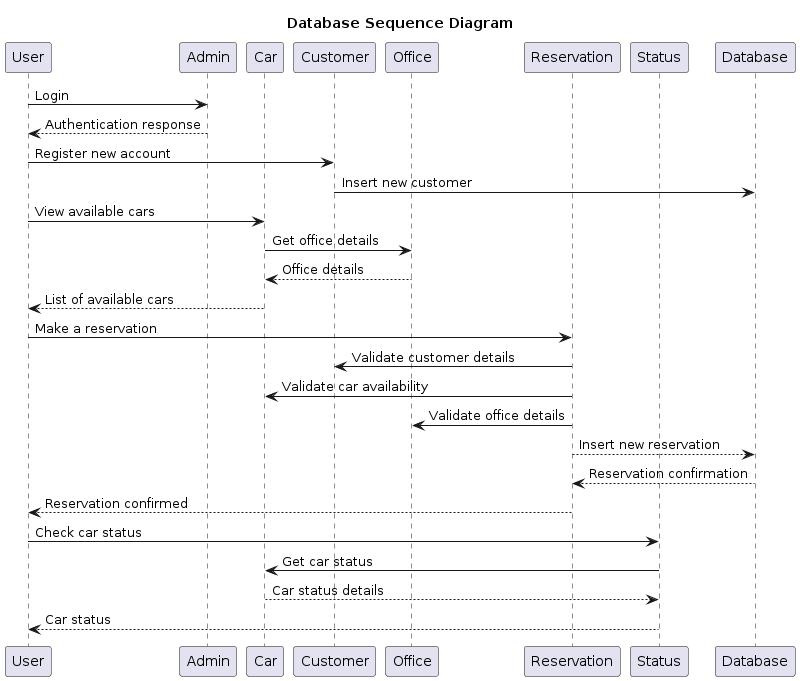

The diagram above was rendered by PlantUML. Its source (embedded in the PNG):
@startuml
title Database Sequence Diagram

participant User
participant Admin
participant Car
participant Customer
participant Office
participant Reservation
participant Status

User -> Admin: Login
Admin --> User: Authentication response

User -> Customer: Register new account
Customer -> Database: Insert new customer

User -> Car: View available cars
Car -> Office: Get office details
Office --> Car: Office details
Car --> User: List of available cars

User -> Reservation: Make a reservation
Reservation -> Customer: Validate customer details
Reservation -> Car: Validate car availability
Reservation -> Office: Validate office details
Reservation --> Database: Insert new reservation
Database --> Reservation: Reservation confirmation
Reservation --> User: Reservation confirmed

User -> Status: Check car status
Status -> Car: Get car status
Car --> Status: Car status details
Status --> User: Car status
@enduml